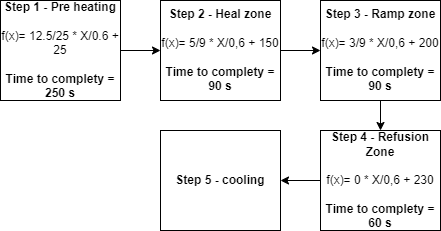

The diagram above was exported from draw.io. Its source (the exported page's mxGraphModel, read from the mxfile embedded in the PNG):
<mxGraphModel dx="1102" dy="557" grid="1" gridSize="10" guides="1" tooltips="1" connect="1" arrows="1" fold="1" page="1" pageScale="1" pageWidth="827" pageHeight="1169" math="0" shadow="0">
  <root>
    <mxCell id="0" />
    <mxCell id="1" parent="0" />
    <mxCell id="o5rRp37e6h0FsxRCUZ0T-3" style="edgeStyle=orthogonalEdgeStyle;rounded=0;orthogonalLoop=1;jettySize=auto;html=1;exitX=1;exitY=0.5;exitDx=0;exitDy=0;entryX=0;entryY=0.5;entryDx=0;entryDy=0;" parent="1" source="o5rRp37e6h0FsxRCUZ0T-1" target="o5rRp37e6h0FsxRCUZ0T-2" edge="1">
      <mxGeometry relative="1" as="geometry" />
    </mxCell>
    <mxCell id="o5rRp37e6h0FsxRCUZ0T-1" value="&lt;b&gt;Step 1 - Pre heating&lt;/b&gt;&lt;br&gt;&lt;br&gt;f(x)= 12.5/25 * X/0.6 + 25&lt;br&gt;&lt;br&gt;&lt;b&gt;Time to complety = 250 s&lt;/b&gt;" style="rounded=0;whiteSpace=wrap;html=1;" parent="1" vertex="1">
      <mxGeometry x="160" y="60" width="120" height="100" as="geometry" />
    </mxCell>
    <mxCell id="o5rRp37e6h0FsxRCUZ0T-5" style="edgeStyle=orthogonalEdgeStyle;rounded=0;orthogonalLoop=1;jettySize=auto;html=1;exitX=1;exitY=0.5;exitDx=0;exitDy=0;entryX=0;entryY=0.5;entryDx=0;entryDy=0;" parent="1" source="o5rRp37e6h0FsxRCUZ0T-2" target="o5rRp37e6h0FsxRCUZ0T-4" edge="1">
      <mxGeometry relative="1" as="geometry" />
    </mxCell>
    <mxCell id="o5rRp37e6h0FsxRCUZ0T-2" value="&lt;b&gt;Step 2 - Heal zone&lt;/b&gt;&lt;br&gt;&lt;br&gt;f(x)= 5/9 * X/0,6 + 150&lt;br&gt;&lt;br&gt;&lt;b&gt;Time to complety = 90 s&lt;/b&gt;" style="rounded=0;whiteSpace=wrap;html=1;" parent="1" vertex="1">
      <mxGeometry x="320" y="60" width="120" height="100" as="geometry" />
    </mxCell>
    <mxCell id="o5rRp37e6h0FsxRCUZ0T-6" style="edgeStyle=orthogonalEdgeStyle;rounded=0;orthogonalLoop=1;jettySize=auto;html=1;exitX=0.5;exitY=1;exitDx=0;exitDy=0;entryX=0.5;entryY=0;entryDx=0;entryDy=0;" parent="1" source="o5rRp37e6h0FsxRCUZ0T-4" target="o5rRp37e6h0FsxRCUZ0T-7" edge="1">
      <mxGeometry relative="1" as="geometry">
        <mxPoint x="540" y="160" as="targetPoint" />
      </mxGeometry>
    </mxCell>
    <mxCell id="o5rRp37e6h0FsxRCUZ0T-4" value="&lt;b&gt;Step 3 - Ramp zone&lt;/b&gt;&lt;br&gt;&lt;br&gt;f(x)= 3/9 * X/0,6 + 200&lt;br&gt;&lt;b&gt;&lt;br&gt;Time to complety = 90 s&lt;/b&gt;" style="rounded=0;whiteSpace=wrap;html=1;" parent="1" vertex="1">
      <mxGeometry x="480" y="60" width="120" height="100" as="geometry" />
    </mxCell>
    <mxCell id="o5rRp37e6h0FsxRCUZ0T-9" style="edgeStyle=orthogonalEdgeStyle;rounded=0;orthogonalLoop=1;jettySize=auto;html=1;exitX=0;exitY=0.5;exitDx=0;exitDy=0;entryX=1;entryY=0.5;entryDx=0;entryDy=0;" parent="1" source="o5rRp37e6h0FsxRCUZ0T-7" target="o5rRp37e6h0FsxRCUZ0T-8" edge="1">
      <mxGeometry relative="1" as="geometry" />
    </mxCell>
    <mxCell id="o5rRp37e6h0FsxRCUZ0T-7" value="&lt;b&gt;Step 4 - Refusion Zone&lt;/b&gt;&lt;br&gt;&lt;br&gt;f(x)= 0 * X/0,6 + 230&lt;br&gt;&lt;br&gt;&lt;b&gt;Time to complety = 60 s&lt;/b&gt;" style="rounded=0;whiteSpace=wrap;html=1;" parent="1" vertex="1">
      <mxGeometry x="480" y="190" width="120" height="100" as="geometry" />
    </mxCell>
    <mxCell id="o5rRp37e6h0FsxRCUZ0T-8" value="&lt;b&gt;Step 5 - cooling&lt;/b&gt;&lt;br&gt;" style="rounded=0;whiteSpace=wrap;html=1;" parent="1" vertex="1">
      <mxGeometry x="320" y="190" width="120" height="100" as="geometry" />
    </mxCell>
  </root>
</mxGraphModel>